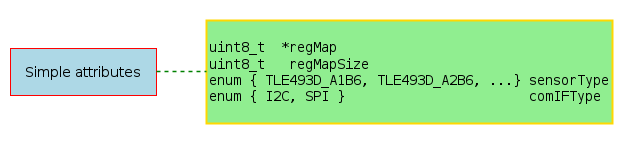

The diagram above was rendered by PlantUML. Its source (embedded in the PNG):
@startmindmap Sensor structure simple attributes

<style>
node {
    Padding 15
    Margin 10
    HorizontalAlignment center
    VerticalAlignment center
    LineColor blue
    LineThickness 2.0
    BackgroundColor gold
    RoundCorner 40
    MaximumWidth 200
}

rootNode {
    LineColor red
    BackgroundColor white
    LineThickness 1.0
    RoundCorner 0
    Shadowing 0.0
    HorizontalAlignment center
    VerticalAlignment center
}

leafNode {
    LineColor gold
    RoundCorner 0
    Padding 3
}

arrow {
    LineStyle 4
    LineThickness 1.5
    LineColor green
}
</style>


*[#lightblue] Simple attributes
**[#lightgreen]: 
<code>
uint8_t  *regMap
uint8_t   regMapSize
enum { TLE493D_A1B6, TLE493D_A2B6, ...} sensorType
enum { I2C, SPI }                       comIFType

</code>;


@endmindmap